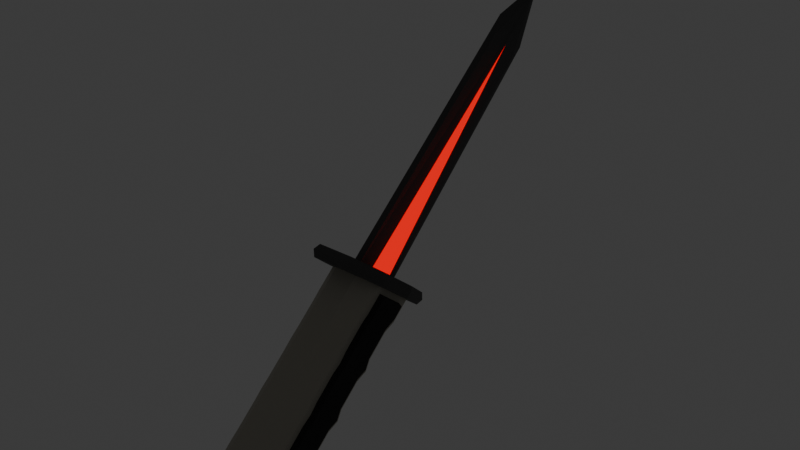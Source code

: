 # Source: light_melee_alt.blend  (saved by Blender 5.0.119; exported with 4.5.12 LTS)
import bpy
from mathutils import Matrix  # noqa: F401  (used for matrix-valued properties, if any)

bpy.ops.wm.read_factory_settings(use_empty=True)
scene = bpy.context.scene
scene.name = 'Scene'

# ---- collections
col_collection = bpy.data.collections.new('Collection'); scene.collection.children.link(col_collection)

# ---- materials (node trees are filled in below, after node groups)
mat_furniture = bpy.data.materials.new('Furniture')
mat_stock = bpy.data.materials.new('Stock')
mat_gunmetal = bpy.data.materials.new('Gunmetal')
mat_gunmetal.alpha_threshold = 0.0
mat_gunmetal.use_backface_culling_lightprobe_volume = False
mat_gunmetal.roughness = 0.5
mat_gunmetal.line_color = (0.0, 0.0, 0.0, 1.0)
mat_orb = bpy.data.materials.new('Orb')
mat_orb.use_backface_culling = True
mat_orb.use_backface_culling_shadow = True

# ---- node groups
ng_smooth_by_angle = bpy.data.node_groups.new('Smooth by Angle', 'GeometryNodeTree')
_s = ng_smooth_by_angle.interface.new_socket(name='Mesh', in_out='OUTPUT', socket_type='NodeSocketGeometry')
_s = ng_smooth_by_angle.interface.new_socket(name='Mesh', in_out='INPUT', socket_type='NodeSocketGeometry')
_s = ng_smooth_by_angle.interface.new_socket(name='Angle', in_out='INPUT', socket_type='NodeSocketFloat')
_s.subtype = 'ANGLE'
_s.default_value = 0.5236
_s.min_value = 0.0
_s.max_value = 3.142
_s.description = 'Maximum face angle for smooth edges'
_s = ng_smooth_by_angle.interface.new_socket(name='Ignore Sharpness', in_out='INPUT', socket_type='NodeSocketBool')
_s.force_non_field = True
ng_smooth_by_angle.is_modifier = True
_N = ng_smooth_by_angle.nodes; _L = ng_smooth_by_angle.links
n0 = _N.new('GeometryNodeSetShadeSmooth'); n0.name = 'Set Shade Smooth'; n0.location = (120, -80)
n0.domain = 'EDGE'
n1 = _N.new('GeometryNodeSetShadeSmooth'); n1.name = 'Set Shade Smooth.001'; n1.location = (300, -80)
n2 = _N.new('NodeGroupOutput'); n2.name = 'Group Output'; n2.location = (480, -80)
n3 = _N.new('GeometryNodeInputMeshEdgeAngle'); n3.name = 'Edge Angle'; n3.location = (-440, -240)
n4 = _N.new('NodeGroupInput'); n4.name = 'Group Input'; n4.location = (-80, -80)
n5 = _N.new('GeometryNodeInputEdgeSmooth'); n5.name = 'Is Edge Smooth'; n5.location = (-260, -120)
n6 = _N.new('GeometryNodeInputShadeSmooth'); n6.name = 'Is Shade Smooth'; n6.location = (-440, -397)
n7 = _N.new('FunctionNodeCompare'); n7.name = 'Compare'; n7.location = (-260, -260)
n7.operation = 'LESS_EQUAL'
n7.inputs[6].default_value = (0.0, 0.0, 0.0, 0.0)
n7.inputs[7].default_value = (0.0, 0.0, 0.0, 0.0)
n8 = _N.new('FunctionNodeBooleanMath'); n8.name = 'Boolean Math.001'; n8.location = (-80, -260)
n9 = _N.new('NodeGroupInput'); n9.name = 'Group Input.001'; n9.location = (-440, -329)
n10 = _N.new('NodeGroupInput'); n10.name = 'Group Input.002'; n10.location = (-259, -189)
n11 = _N.new('FunctionNodeBooleanMath'); n11.name = 'Boolean Math'; n11.location = (-80, -149)
n11.operation = 'OR'
n12 = _N.new('FunctionNodeBooleanMath'); n12.name = 'Boolean Math.002'; n12.location = (-260, -380)
n12.operation = 'OR'
n13 = _N.new('NodeGroupInput'); n13.name = 'Group Input.003'; n13.location = (-440, -460)
_L.new(n3.outputs[0], n7.inputs[0])
_L.new(n1.outputs[0], n2.inputs[0])
_L.new(n9.outputs[1], n7.inputs[1])
_L.new(n7.outputs[0], n8.inputs[0])
_L.new(n4.outputs[0], n0.inputs[0])
_L.new(n0.outputs[0], n1.inputs[0])
_L.new(n8.outputs[0], n0.inputs[2])
_L.new(n10.outputs[2], n11.inputs[1])
_L.new(n5.outputs[0], n11.inputs[0])
_L.new(n11.outputs[0], n0.inputs[1])
_L.new(n13.outputs[2], n12.inputs[1])
_L.new(n6.outputs[0], n12.inputs[0])
_L.new(n12.outputs[0], n8.inputs[1])
n2.is_active_output = True

# ---- material node trees
mat_furniture.use_nodes = True; mat_furniture.node_tree.nodes.clear()
_N = mat_furniture.node_tree.nodes; _L = mat_furniture.node_tree.links
n0 = _N.new('ShaderNodeBsdfPrincipled'); n0.name = 'Principled BSDF'; n0.location = (-200, 100)
n0.inputs[0].default_value = (0.4161, 0.395, 0.3357, 1.0)
n0.inputs[2].default_value = 0.8864
n1 = _N.new('ShaderNodeOutputMaterial'); n1.name = 'Material Output'; n1.location = (200, 100)
_L.new(n0.outputs[0], n1.inputs[0])
n1.is_active_output = True
mat_stock.use_nodes = True; mat_stock.node_tree.nodes.clear()
_N = mat_stock.node_tree.nodes; _L = mat_stock.node_tree.links
n0 = _N.new('ShaderNodeBsdfPrincipled'); n0.name = 'Principled BSDF'; n0.location = (-200, 100)
n0.inputs[0].default_value = (0.01894, 0.01894, 0.01894, 1.0)
n0.inputs[2].default_value = 1.0
n1 = _N.new('ShaderNodeOutputMaterial'); n1.name = 'Material Output'; n1.location = (200, 100)
_L.new(n0.outputs[0], n1.inputs[0])
n1.is_active_output = True
mat_gunmetal.use_nodes = True; mat_gunmetal.node_tree.nodes.clear()
_N = mat_gunmetal.node_tree.nodes; _L = mat_gunmetal.node_tree.links
n0 = _N.new('ShaderNodeOutputMaterial'); n0.name = 'Material Output'; n0.location = (200, 100)
n1 = _N.new('ShaderNodeBsdfPrincipled'); n1.name = 'Principled BSDF'; n1.location = (-200, 100)
n1.inputs[0].default_value = (0.1026, 0.1026, 0.1026, 1.0)
n1.inputs[1].default_value = 0.6045
n1.inputs[2].default_value = 0.7455
_L.new(n1.outputs[0], n0.inputs[0])
n0.is_active_output = True
mat_orb.use_nodes = True; mat_orb.node_tree.nodes.clear()
_N = mat_orb.node_tree.nodes; _L = mat_orb.node_tree.links
n0 = _N.new('ShaderNodeOutputMaterial'); n0.name = 'Material Output'; n0.location = (200, 100)
n1 = _N.new('ShaderNodeEmission'); n1.name = 'Emission'; n1.location = (-23, 65)
n1.inputs[0].default_value = (1.0, 0.0, 0.0, 1.0)
_L.new(n1.outputs[0], n0.inputs[0])
n0.is_active_output = True

# ---- world
world_world = bpy.data.worlds.new('World'); scene.world = world_world
world_world.use_nodes = True; world_world.node_tree.nodes.clear()
_N = world_world.node_tree.nodes; _L = world_world.node_tree.links
n0 = _N.new('ShaderNodeOutputWorld'); n0.name = 'World Output'; n0.location = (200, 100)
n1 = _N.new('ShaderNodeBackground'); n1.name = 'Background'; n1.location = (-200, 100)
n1.inputs[0].default_value = (0.05088, 0.05088, 0.05088, 1.0)
_L.new(n1.outputs[0], n0.inputs[0])
n0.is_active_output = True
world_world.color = (0.05088, 0.05088, 0.05088)
world_world.sun_shadow_jitter_overblur = 0.0

# ---- meshes
me_cube = bpy.data.meshes.new('Cube')
me_cube.from_pydata([(0.0, -0.006294, 0.01885), (0.0, 0.001857, -0.03139), (0.01879, -0.005021, -0.02009), (0.0125, 0.001857, -0.03139), (0.008032, -0.006294, 0.01885), (0.01879, -0.0088, 0.003203), (0.0, -0.15, 0.01368), (0.0, -0.1457, 0.02025), (0.0, -0.1376, -0.03), (0.0, -0.144, -0.02332), (0.009701, -0.144, -0.02332), (0.0125, -0.1376, -0.03), (0.01208, -0.1443, -0.02095), (0.01879, -0.1343, -0.01879), (0.01208, -0.1488, 0.006864), (0.01879, -0.1381, 0.004499), (0.005234, -0.15, 0.01368), (0.008032, -0.1457, 0.02025), (0.008032, -0.1283, 0.02008), (0.008032, -0.09343, 0.01973), (0.008032, -0.05858, 0.01938), (0.008032, -0.02372, 0.01903), (0.0, -0.02372, 0.01903), (0.0, -0.05858, 0.01938), (0.0, -0.09343, 0.01973), (0.0, -0.1283, 0.02008), (0.0, -0.1201, -0.03017), (0.0, -0.08528, -0.03052), (0.0, -0.05042, -0.03087), (0.0, -0.01557, -0.03122), (0.0125, -0.01557, -0.03122), (0.0125, -0.05042, -0.03087), (0.0125, -0.08528, -0.03052), (0.0125, -0.1201, -0.03017), (0.01885, -0.01587, -0.01998), (0.01879, -0.05144, -0.0246), (0.01879, -0.08629, -0.02426), (0.0188, -0.1218, -0.01892), (0.01876, -0.02212, 0.003336), (0.01878, -0.05688, 0.003681), (0.01878, -0.09174, 0.00403), (0.01881, -0.1265, 0.004382), (0.008246, -0.1013, 0.01946), (0.008242, -0.1204, 0.01966), (0.008246, -0.06648, 0.01911), (0.008242, -0.08555, 0.01931), (0.008246, -0.03162, 0.01876), (0.008242, -0.0507, 0.01896), (0.0, -0.05069, 0.01896), (0.0, -0.03162, 0.01876), (0.0, -0.08555, 0.01931), (0.0, -0.06647, 0.01911), (0.0, -0.1204, 0.01966), (0.0, -0.1013, 0.01946), (0.0, -0.09378, -0.02775), (0.0, -0.1127, -0.02765), (0.0, -0.05893, -0.0281), (0.0, -0.07788, -0.028), (0.0, -0.02407, -0.02845), (0.0, -0.04303, -0.02835), (0.01245, -0.04303, -0.02835), (0.01245, -0.02406, -0.02846), (0.01245, -0.07788, -0.028), (0.01245, -0.05891, -0.02811), (0.01245, -0.1127, -0.02765), (0.01245, -0.09377, -0.02776), (0.01838, -0.04467, -0.01746), (0.01842, -0.02427, -0.01761), (0.01838, -0.07953, -0.01712), (0.01842, -0.05912, -0.01726), (0.01838, -0.1144, -0.01677), (0.01842, -0.09398, -0.01691), (0.01839, -0.04902, 0.003891), (0.01833, -0.03015, 0.003708), (0.01839, -0.08388, 0.004241), (0.01833, -0.065, 0.004057), (0.01839, -0.1187, 0.00459), (0.01833, -0.09985, 0.004407), (0.01879, 0.0008405, -0.02513), (0.01879, -0.004556, 0.008139), (0.01879, -0.1386, -0.02373), (0.01879, -0.144, 0.009537), (0.01879, -0.1211, -0.02391), (0.01879, -0.1265, 0.009362), (0.01879, -0.01659, -0.02495), (0.01879, -0.02198, 0.008314), (0.01837, -0.04906, 0.008871), (0.01836, -0.03001, 0.008686), (0.01837, -0.08392, 0.00922), (0.01836, -0.06486, 0.009035), (0.01837, -0.1188, 0.00957), (0.01836, -0.09972, 0.009384), (0.01837, -0.1137, -0.02175), (0.01836, -0.09468, -0.02188), (0.01837, -0.07884, -0.0221), (0.01836, -0.05983, -0.02223), (0.01837, -0.04399, -0.02245), (0.01836, -0.02497, -0.02258), (0.01879, -0.09169, 0.009013), (0.01879, -0.05684, 0.008663), (0.01887, -0.05146, -0.01943), (0.01887, -0.08631, -0.01908), (0.02259, -0.08632, -0.01772), (0.02248, -0.0569, 0.002383), (0.02213, -0.09379, -0.0156), (0.02202, -0.09989, 0.00311), (0.02209, -0.1187, 0.003293), (0.02209, -0.1146, -0.01546), (0.02202, -0.06504, 0.002761), (0.0221, -0.08386, 0.002944), (0.02249, -0.006554, -0.01877), (0.02249, -0.009909, 0.001917), (0.02249, -0.1332, -0.0175), (0.02249, -0.1366, 0.003186), (0.02251, -0.122, -0.01761), (0.02251, -0.1265, 0.003085), (0.02256, -0.01569, -0.01868), (0.02245, -0.02216, 0.00204), (0.0221, -0.04901, 0.002594), (0.02202, -0.03018, 0.002411), (0.02209, -0.07971, -0.01581), (0.02213, -0.05894, -0.01595), (0.02209, -0.04485, -0.01616), (0.02213, -0.02408, -0.0163), (0.02248, -0.09175, 0.002733), (0.02259, -0.05146, -0.01807)], [], [(78, 3, 1, 0, 4, 79), (12, 10, 11, 80), (8, 11, 10, 9), (16, 14, 81, 17), (14, 12, 80, 81), (6, 16, 17, 7), (9, 10, 12, 14, 16, 6), (21, 4, 0, 22), (29, 1, 3, 30), (82, 80, 11, 33), (18, 17, 81, 83), (4, 21, 85, 79), (78, 84, 30, 3), (8, 26, 33, 11), (17, 18, 25, 7), (47, 86, 87, 46), (45, 88, 89, 44), (43, 90, 91, 42), (96, 60, 61, 97), (94, 62, 63, 95), (92, 64, 65, 93), (54, 65, 64, 55), (56, 63, 62, 57), (58, 61, 60, 59), (42, 53, 52, 43), (44, 51, 50, 45), (46, 49, 48, 47), (18, 43, 52, 25), (43, 18, 83, 90), (42, 19, 24, 53), (19, 42, 91, 98), (19, 45, 50, 24), (45, 19, 98, 88), (44, 20, 23, 51), (20, 44, 89, 99), (20, 47, 48, 23), (47, 20, 99, 86), (46, 21, 22, 49), (21, 46, 87, 85), (26, 55, 64, 33), (54, 27, 32, 65), (27, 57, 62, 32), (56, 28, 31, 63), (28, 59, 60, 31), (58, 29, 30, 61), (84, 97, 61, 30), (96, 35, 31, 60), (35, 95, 63, 31), (94, 36, 32, 62), (36, 93, 65, 32), (92, 82, 33, 64), (5, 2, 78, 79), (13, 15, 81, 80), (37, 13, 80, 82), (15, 41, 83, 81), (2, 34, 84, 78), (38, 5, 79, 85), (72, 73, 87, 86), (74, 75, 89, 88), (76, 77, 91, 90), (71, 70, 92, 93), (69, 68, 94, 95), (67, 66, 96, 97), (41, 76, 90, 83), (77, 40, 98, 91), (40, 74, 88, 98), (75, 39, 99, 89), (39, 72, 86, 99), (73, 38, 85, 87), (34, 67, 97, 84), (66, 100, 35, 96), (100, 69, 95, 35), (68, 101, 36, 94), (101, 71, 93, 36), (70, 37, 82, 92), (116, 110, 111, 117), (112, 114, 115, 113), (104, 105, 106, 107), (121, 108, 109, 120), (123, 119, 118, 122), (123, 116, 117, 119), (125, 122, 118, 103), (121, 125, 103, 108), (102, 120, 109, 124), (104, 102, 124, 105), (114, 107, 106, 115), (111, 110, 2, 5), (112, 113, 15, 13), (114, 112, 13, 37), (113, 115, 41, 15), (110, 116, 34, 2), (117, 111, 5, 38), (118, 119, 73, 72), (109, 108, 75, 74), (106, 105, 77, 76), (104, 107, 70, 71), (121, 120, 68, 69), (123, 122, 66, 67), (115, 106, 76, 41), (105, 124, 40, 77), (124, 109, 74, 40), (108, 103, 39, 75), (103, 118, 72, 39), (119, 117, 38, 73), (116, 123, 67, 34), (122, 125, 100, 66), (125, 121, 69, 100), (120, 102, 101, 68), (102, 104, 71, 101), (107, 114, 37, 70)])
me_cube.polygons.foreach_set('use_smooth', [True] * 110)
me_cube.polygons.foreach_set('material_index', [0, 0, 0, 0, 0, 0, 0, 0, 0, 0, 0, 0, 0, 0, 0, 0, 0, 0, 0, 0, 0, 0, 0, 0, 0, 0, 0, 0, 0, 0, 0, 0, 0, 0, 0, 0, 0, 0, 0, 0, 0, 0, 0, 0, 0, 0, 0, 0, 0, 0, 0, 0, 0, 0, 0, 0, 0, 0, 0, 0, 0, 0, 0, 0, 0, 0, 0, 0, 0, 0, 0, 0, 0, 0, 0, 1, 1, 1, 1, 1, 1, 1, 1, 1, 1, 1, 1, 1, 1, 1, 1, 1, 1, 1, 1, 1, 1, 1, 1, 1, 1, 1, 1, 1, 1, 1, 1, 1, 1, 1])
_uv = me_cube.uv_layers.new(name='UVMap')
_uv.uv.foreach_set('vector', [0.625, 0.5312, 0.6529, 0.4442, 0.875, 0.5, 0.875, 0.75, 0.6727, 0.8454, 0.625, 0.6967, 0.2986, 0.5337, 0.2729, 0.5159, 0.3555, 0.4442, 0.3842, 0.5312, 0.125, 0.5, 0.3555, 0.4442, 0.2729, 0.5159, 0.125, 0.533, 0.2216, 0.7432, 0.2996, 0.6956, 0.3842, 0.6967, 0.3368, 0.8454, 0.2996, 0.6956, 0.2986, 0.5337, 0.3842, 0.5312, 0.3842, 0.6967, 0.125, 0.717, 0.2216, 0.7432, 0.3368, 0.8454, 0.125, 0.75, 0.125, 0.533, 0.2729, 0.5159, 0.2986, 0.5337, 0.2996, 0.6956, 0.2216, 0.7432, 0.125, 0.717, 0.6307, 0.8454, 0.6727, 0.8454, 0.625, 1.0, 0.5949, 1.0, 0.5949, 0.25, 0.625, 0.25, 0.6529, 0.4442, 0.6157, 0.4442, 0.4143, 0.5312, 0.3842, 0.5312, 0.3555, 0.4442, 0.3927, 0.4442, 0.3788, 0.8454, 0.3368, 0.8454, 0.3842, 0.6967, 0.4143, 0.6967, 0.6727, 0.8454, 0.6307, 0.8454, 0.5949, 0.6967, 0.625, 0.6967, 0.625, 0.5312, 0.5949, 0.5312, 0.6157, 0.4442, 0.6529, 0.4442, 0.3842, 0.25, 0.4143, 0.25, 0.3927, 0.4442, 0.3555, 0.4442, 0.3368, 0.8454, 0.3788, 0.8454, 0.4143, 1.0, 0.3842, 1.0, 0.5656, 0.8454, 0.5482, 0.6967, 0.5811, 0.6967, 0.6115, 0.8454, 0.4816, 0.8454, 0.488, 0.6967, 0.5209, 0.6967, 0.5276, 0.8454, 0.3976, 0.8454, 0.4278, 0.6967, 0.4607, 0.6967, 0.4436, 0.8454, 0.5482, 0.5312, 0.5581, 0.4442, 0.5986, 0.4442, 0.5811, 0.5312, 0.488, 0.5312, 0.4837, 0.4442, 0.5242, 0.4442, 0.5209, 0.5312, 0.4278, 0.5312, 0.4094, 0.4442, 0.4499, 0.4442, 0.4606, 0.5312, 0.4606, 0.25, 0.4499, 0.4442, 0.4094, 0.4442, 0.4278, 0.25, 0.5208, 0.25, 0.5242, 0.4442, 0.4837, 0.4442, 0.488, 0.25, 0.581, 0.25, 0.5986, 0.4442, 0.5581, 0.4442, 0.5482, 0.25, 0.4436, 0.8454, 0.4608, 1.0, 0.4278, 1.0, 0.3976, 0.8454, 0.5276, 0.8454, 0.521, 1.0, 0.488, 1.0, 0.4816, 0.8454, 0.6115, 0.8454, 0.5812, 1.0, 0.5482, 1.0, 0.5656, 0.8454, 0.3788, 0.8454, 0.3976, 0.8454, 0.4278, 1.0, 0.4143, 1.0, 0.3976, 0.8454, 0.3788, 0.8454, 0.4143, 0.6967, 0.4278, 0.6967, 0.4436, 0.8454, 0.4628, 0.8454, 0.4745, 1.0, 0.4608, 1.0, 0.4628, 0.8454, 0.4436, 0.8454, 0.4607, 0.6967, 0.4745, 0.6967, 0.4628, 0.8454, 0.4816, 0.8454, 0.488, 1.0, 0.4745, 1.0, 0.4816, 0.8454, 0.4628, 0.8454, 0.4745, 0.6967, 0.488, 0.6967, 0.5276, 0.8454, 0.5467, 0.8454, 0.5347, 1.0, 0.521, 1.0, 0.5467, 0.8454, 0.5276, 0.8454, 0.5209, 0.6967, 0.5347, 0.6967, 0.5467, 0.8454, 0.5656, 0.8454, 0.5482, 1.0, 0.5347, 1.0, 0.5656, 0.8454, 0.5467, 0.8454, 0.5347, 0.6967, 0.5482, 0.6967, 0.6115, 0.8454, 0.6307, 0.8454, 0.5949, 1.0, 0.5812, 1.0, 0.6307, 0.8454, 0.6115, 0.8454, 0.5811, 0.6967, 0.5949, 0.6967, 0.4143, 0.25, 0.4278, 0.25, 0.4094, 0.4442, 0.3927, 0.4442, 0.4606, 0.25, 0.4745, 0.25, 0.467, 0.4442, 0.4499, 0.4442, 0.4745, 0.25, 0.488, 0.25, 0.4837, 0.4442, 0.467, 0.4442, 0.5208, 0.25, 0.5347, 0.25, 0.5414, 0.4442, 0.5242, 0.4442, 0.5347, 0.25, 0.5482, 0.25, 0.5581, 0.4442, 0.5414, 0.4442, 0.581, 0.25, 0.5949, 0.25, 0.6157, 0.4442, 0.5986, 0.4442, 0.5949, 0.5312, 0.5811, 0.5312, 0.5986, 0.4442, 0.6157, 0.4442, 0.5482, 0.5312, 0.5347, 0.5312, 0.5414, 0.4442, 0.5581, 0.4442, 0.5347, 0.5312, 0.5209, 0.5312, 0.5242, 0.4442, 0.5414, 0.4442, 0.488, 0.5312, 0.4745, 0.5312, 0.467, 0.4442, 0.4837, 0.4442, 0.4745, 0.5312, 0.4606, 0.5312, 0.4499, 0.4442, 0.467, 0.4442, 0.4278, 0.5312, 0.4143, 0.5312, 0.3927, 0.4442, 0.4094, 0.4442, 0.6163, 0.6719, 0.6163, 0.556, 0.625, 0.5312, 0.625, 0.6967, 0.3929, 0.556, 0.3929, 0.6719, 0.3842, 0.6967, 0.3842, 0.5312, 0.4145, 0.5558, 0.3929, 0.556, 0.3842, 0.5312, 0.4143, 0.5312, 0.3929, 0.6719, 0.413, 0.6722, 0.4143, 0.6967, 0.3842, 0.6967, 0.6163, 0.556, 0.5975, 0.5578, 0.5949, 0.5312, 0.625, 0.5312, 0.5933, 0.6714, 0.6163, 0.6719, 0.625, 0.6967, 0.5949, 0.6967, 0.5469, 0.6707, 0.5795, 0.6699, 0.5811, 0.6967, 0.5482, 0.6967, 0.4867, 0.6707, 0.5193, 0.6699, 0.5209, 0.6967, 0.488, 0.6967, 0.4265, 0.6707, 0.4591, 0.6699, 0.4607, 0.6967, 0.4278, 0.6967, 0.4633, 0.5593, 0.428, 0.5574, 0.4278, 0.5312, 0.4606, 0.5312, 0.5235, 0.5593, 0.4882, 0.5574, 0.488, 0.5312, 0.5209, 0.5312, 0.5837, 0.5593, 0.5484, 0.5574, 0.5482, 0.5312, 0.5811, 0.5312, 0.413, 0.6722, 0.4265, 0.6707, 0.4278, 0.6967, 0.4143, 0.6967, 0.4591, 0.6699, 0.473, 0.6722, 0.4745, 0.6967, 0.4607, 0.6967, 0.473, 0.6722, 0.4867, 0.6707, 0.488, 0.6967, 0.4745, 0.6967, 0.5193, 0.6699, 0.5332, 0.6722, 0.5347, 0.6967, 0.5209, 0.6967, 0.5332, 0.6722, 0.5469, 0.6707, 0.5482, 0.6967, 0.5347, 0.6967, 0.5795, 0.6699, 0.5933, 0.6714, 0.5949, 0.6967, 0.5811, 0.6967, 0.5975, 0.5578, 0.5837, 0.5593, 0.5811, 0.5312, 0.5949, 0.5312, 0.5484, 0.5574, 0.5361, 0.558, 0.5347, 0.5312, 0.5482, 0.5312, 0.5361, 0.558, 0.5235, 0.5593, 0.5209, 0.5312, 0.5347, 0.5312, 0.4882, 0.5574, 0.4759, 0.558, 0.4745, 0.5312, 0.488, 0.5312, 0.4759, 0.558, 0.4633, 0.5593, 0.4606, 0.5312, 0.4745, 0.5312, 0.428, 0.5574, 0.4145, 0.5558, 0.4143, 0.5312, 0.4278, 0.5312, 0.5982, 0.5648, 0.614, 0.5627, 0.614, 0.6654, 0.5928, 0.6649, 0.3952, 0.5625, 0.4146, 0.5623, 0.4126, 0.6658, 0.3952, 0.6654, 0.4639, 0.5667, 0.4587, 0.6629, 0.4261, 0.6639, 0.4281, 0.5642, 0.5241, 0.5667, 0.5189, 0.6629, 0.4863, 0.6639, 0.4883, 0.5642, 0.5844, 0.5667, 0.5791, 0.6629, 0.5465, 0.6639, 0.5485, 0.5642, 0.5844, 0.5667, 0.5982, 0.5648, 0.5928, 0.6649, 0.5791, 0.6629, 0.5365, 0.5651, 0.5485, 0.5642, 0.5465, 0.6639, 0.5328, 0.6659, 0.5241, 0.5667, 0.5365, 0.5651, 0.5328, 0.6659, 0.5189, 0.6629, 0.4763, 0.5651, 0.4883, 0.5642, 0.4863, 0.6639, 0.4726, 0.6659, 0.4639, 0.5667, 0.4763, 0.5651, 0.4726, 0.6659, 0.4587, 0.6629, 0.4146, 0.5623, 0.4281, 0.5642, 0.4261, 0.6639, 0.4126, 0.6658, 0.614, 0.6654, 0.614, 0.5627, 0.6163, 0.556, 0.6163, 0.6719, 0.3952, 0.5625, 0.3952, 0.6654, 0.3929, 0.6719, 0.3929, 0.556, 0.4146, 0.5623, 0.3952, 0.5625, 0.3929, 0.556, 0.4146, 0.5558, 0.3952, 0.6654, 0.4126, 0.6658, 0.4131, 0.6722, 0.3929, 0.6719, 0.614, 0.5627, 0.5982, 0.5648, 0.5974, 0.5577, 0.6163, 0.556, 0.5928, 0.6649, 0.614, 0.6654, 0.6163, 0.6719, 0.5931, 0.6714, 0.5465, 0.6639, 0.5791, 0.6629, 0.5795, 0.6699, 0.5469, 0.6707, 0.4863, 0.6639, 0.5189, 0.6629, 0.5193, 0.6699, 0.4867, 0.6707, 0.4261, 0.6639, 0.4587, 0.6629, 0.4591, 0.6699, 0.4265, 0.6707, 0.4639, 0.5667, 0.4281, 0.5642, 0.428, 0.5573, 0.4632, 0.5593, 0.5241, 0.5667, 0.4883, 0.5642, 0.4882, 0.5573, 0.5234, 0.5593, 0.5844, 0.5667, 0.5485, 0.5642, 0.5484, 0.5573, 0.5836, 0.5593, 0.4126, 0.6658, 0.4261, 0.6639, 0.4265, 0.6707, 0.4131, 0.6722, 0.4587, 0.6629, 0.4726, 0.6659, 0.473, 0.6722, 0.4591, 0.6699, 0.4726, 0.6659, 0.4863, 0.6639, 0.4867, 0.6707, 0.473, 0.6722, 0.5189, 0.6629, 0.5328, 0.6659, 0.5332, 0.6722, 0.5193, 0.6699, 0.5328, 0.6659, 0.5465, 0.6639, 0.5469, 0.6707, 0.5332, 0.6722, 0.5791, 0.6629, 0.5928, 0.6649, 0.5931, 0.6714, 0.5795, 0.6699, 0.5982, 0.5648, 0.5844, 0.5667, 0.5836, 0.5593, 0.5974, 0.5577, 0.5485, 0.5642, 0.5365, 0.5651, 0.5361, 0.5578, 0.5484, 0.5573, 0.5365, 0.5651, 0.5241, 0.5667, 0.5234, 0.5593, 0.5361, 0.5578, 0.4883, 0.5642, 0.4763, 0.5651, 0.4759, 0.5578, 0.4882, 0.5573, 0.4763, 0.5651, 0.4639, 0.5667, 0.4632, 0.5593, 0.4759, 0.5578, 0.4281, 0.5642, 0.4146, 0.5623, 0.4146, 0.5558, 0.428, 0.5573])
me_cube.materials.append(mat_furniture)
me_cube.materials.append(mat_stock)
me_cube.update()
me_cube_001 = bpy.data.meshes.new('Cube.001')
me_cube_001.from_pydata([(0.001633, -0.01071, -0.02541), (0.001633, -0.01071, 0.01354), (0.001633, 0.1761, -0.02096), (0.001633, 0.1761, 0.00909), (0.0, 0.1886, -0.02488), (0.0, 0.1886, 0.01301), (0.0, -0.01071, -0.02936), (0.0, -0.01071, 0.01749), (0.001546, 0.2166, -0.005935), (0.005643, -0.01071, -0.005935), (0.0, -0.01071, -0.005935), (0.0, 0.229, -0.005935)], [], [(11, 5, 3, 8), (8, 3, 1, 9), (4, 2, 0, 6), (3, 5, 7, 1), (9, 1, 7, 10), (0, 9, 10, 6), (2, 8, 9, 0), (4, 11, 8, 2)])
_uv = me_cube_001.uv_layers.new(name='UVMap')
_uv.uv.foreach_set('vector', [0.5, 0.375, 0.625, 0.375, 0.625, 0.5, 0.5, 0.5, 0.5, 0.5, 0.625, 0.5, 0.625, 0.75, 0.5, 0.75, 0.25, 0.5, 0.375, 0.5, 0.375, 0.75, 0.25, 0.75, 0.625, 0.5, 0.75, 0.5, 0.75, 0.75, 0.625, 0.75, 0.5, 0.75, 0.625, 0.75, 0.625, 0.875, 0.5, 0.875, 0.375, 0.75, 0.5, 0.75, 0.5, 0.875, 0.375, 0.875, 0.375, 0.5, 0.5, 0.5, 0.5, 0.75, 0.375, 0.75, 0.375, 0.375, 0.5, 0.375, 0.5, 0.5, 0.375, 0.5])
me_cube_001.materials.append(mat_gunmetal)
me_cube_001.update()
me_cube_002 = bpy.data.meshes.new('Cube.002')
me_cube_002.from_pydata([(-0.01259, 0.003969, -0.04803), (-0.01259, -0.0105, 0.03658), (-0.01259, 0.0125, -0.04657), (-0.01259, -0.001971, 0.03804), (0.01259, 0.003969, -0.04803), (0.01259, -0.0105, 0.03658), (0.01259, 0.0125, -0.04657), (0.01259, -0.001971, 0.03804), (-0.01259, 0.008871, -0.05101), (-0.01259, -0.006873, 0.04102), (0.01259, 0.008871, -0.05101), (0.01259, -0.006873, 0.04102), (-0.02231, -0.0008553, -0.01983), (-0.02231, -0.00568, 0.008374), (-0.02231, 0.002854, 0.009834), (-0.02231, 0.007678, -0.01837), (0.02231, 0.002854, 0.009834), (0.02231, 0.007678, -0.01837), (0.02231, -0.00568, 0.008374), (0.02231, -0.0008553, -0.01983), (0.02231, -0.001625, 0.01034), (0.02231, 0.003623, -0.02033), (-0.02231, -0.001625, 0.01034), (-0.02231, 0.003623, -0.02033)], [], [(22, 9, 3, 14), (14, 3, 7, 16), (20, 11, 5, 18), (18, 5, 1, 13), (8, 10, 4, 0), (11, 9, 1, 5), (7, 3, 9, 11), (2, 6, 10, 8), (16, 7, 11, 20), (13, 1, 9, 22), (0, 12, 23, 8), (12, 13, 22, 23), (6, 17, 21, 10), (17, 16, 20, 21), (4, 19, 12, 0), (19, 18, 13, 12), (10, 21, 19, 4), (21, 20, 18, 19), (2, 15, 17, 6), (15, 14, 16, 17), (8, 23, 15, 2), (23, 22, 14, 15)])
_uv = me_cube_002.uv_layers.new(name='UVMap')
_uv.uv.foreach_set('vector', [0.5417, 0.125, 0.625, 0.125, 0.625, 0.25, 0.5417, 0.25, 0.5417, 0.25, 0.625, 0.25, 0.625, 0.5, 0.5417, 0.5, 0.5417, 0.625, 0.625, 0.625, 0.625, 0.75, 0.5417, 0.75, 0.5417, 0.75, 0.625, 0.75, 0.625, 1.0, 0.5417, 1.0, 0.125, 0.625, 0.375, 0.625, 0.375, 0.75, 0.125, 0.75, 0.625, 0.625, 0.875, 0.625, 0.875, 0.75, 0.625, 0.75, 0.625, 0.5, 0.875, 0.5, 0.875, 0.625, 0.625, 0.625, 0.125, 0.5, 0.375, 0.5, 0.375, 0.625, 0.125, 0.625, 0.5417, 0.5, 0.625, 0.5, 0.625, 0.625, 0.5417, 0.625, 0.5417, 0.0, 0.625, 0.0, 0.625, 0.125, 0.5417, 0.125, 0.375, 0.0, 0.4583, 0.0, 0.4583, 0.125, 0.375, 0.125, 0.4583, 0.0, 0.5417, 0.0, 0.5417, 0.125, 0.4583, 0.125, 0.375, 0.5, 0.4583, 0.5, 0.4583, 0.625, 0.375, 0.625, 0.4583, 0.5, 0.5417, 0.5, 0.5417, 0.625, 0.4583, 0.625, 0.375, 0.75, 0.4583, 0.75, 0.4583, 1.0, 0.375, 1.0, 0.4583, 0.75, 0.5417, 0.75, 0.5417, 1.0, 0.4583, 1.0, 0.375, 0.625, 0.4583, 0.625, 0.4583, 0.75, 0.375, 0.75, 0.4583, 0.625, 0.5417, 0.625, 0.5417, 0.75, 0.4583, 0.75, 0.375, 0.25, 0.4583, 0.25, 0.4583, 0.5, 0.375, 0.5, 0.4583, 0.25, 0.5417, 0.25, 0.5417, 0.5, 0.4583, 0.5, 0.375, 0.125, 0.4583, 0.125, 0.4583, 0.25, 0.375, 0.25, 0.4583, 0.125, 0.5417, 0.125, 0.5417, 0.25, 0.4583, 0.25])
me_cube_002.materials.append(mat_gunmetal)
me_cube_002.update()
me_cube_003 = bpy.data.meshes.new('Cube.003')
me_cube_003.from_pydata([(0.0, -0.005427, -0.01865), (-0.01261, -0.005427, -0.006038), (0.0, 0.1951, -0.007331), (-0.001293, 0.1951, -0.006038), (0.01261, -0.005427, -0.006038), (0.0, -0.005427, 0.006572), (0.001293, 0.1951, -0.006038), (0.0, 0.1951, -0.004745)], [], [(0, 1, 3, 2), (2, 3, 7, 6), (6, 7, 5, 4), (4, 5, 1, 0), (2, 6, 4, 0), (7, 3, 1, 5)])
_uv = me_cube_003.uv_layers.new(name='UVMap')
_uv.uv.foreach_set('vector', [0.375, 0.0, 0.625, 0.0, 0.625, 0.25, 0.375, 0.25, 0.375, 0.25, 0.625, 0.25, 0.625, 0.5, 0.375, 0.5, 0.375, 0.5, 0.625, 0.5, 0.625, 0.75, 0.375, 0.75, 0.375, 0.75, 0.625, 0.75, 0.625, 1.0, 0.375, 1.0, 0.125, 0.5, 0.375, 0.5, 0.375, 0.75, 0.125, 0.75, 0.625, 0.5, 0.875, 0.5, 0.875, 0.75, 0.625, 0.75])
me_cube_003.materials.append(mat_orb)
me_cube_003.update()

# ---- objects
ob_cube = bpy.data.objects.new('Cube', me_cube)
ob_cube_001 = bpy.data.objects.new('Cube.001', me_cube_001)
ob_cube_002 = bpy.data.objects.new('Cube.002', me_cube_002)
ob_cube_003 = bpy.data.objects.new('Cube.003', me_cube_003)

# ---- transforms, parenting, visibility, modifiers, constraints
ob_cube.location = (0.0, 0.0, 0.0)
ob_cube.rotation_euler = (0.7175, 1.46e-16, 5.475e-17)
_m = ob_cube.modifiers.new('Mirror', 'MIRROR')
_m.use_clip = True
_m = ob_cube.modifiers.new('Smooth by Angle', 'NODES')
_m.node_group = ng_smooth_by_angle
_m.use_pin_to_last = True
_m.show_group_selector = False
ob_cube_001.location = (0.0, 0.0, 0.0)
ob_cube_001.rotation_euler = (0.7175, 1.46e-16, 5.475e-17)
_m = ob_cube_001.modifiers.new('Mirror', 'MIRROR')
_m.use_clip = True
ob_cube_002.location = (0.0, 0.0, 0.0)
ob_cube_002.rotation_euler = (0.7175, 1.46e-16, 5.475e-17)
ob_cube_003.location = (0.0, 0.0, 0.0)
ob_cube_003.rotation_euler = (0.7175, 1.46e-16, 5.475e-17)

# ---- collection membership
col_collection.objects.link(ob_cube)
col_collection.objects.link(ob_cube_001)
col_collection.objects.link(ob_cube_002)
col_collection.objects.link(ob_cube_003)

# ---- scene / render settings (as saved in the file)
scene.frame_start = 1; scene.frame_end = 250; scene.frame_set(1)
scene.render.engine = 'BLENDER_EEVEE_NEXT'
scene.render.bake_bias = 0.0
scene.render.bake_samples = 0
scene.cycles.sampling_pattern = 'TABULATED_SOBOL'
scene.eevee.use_volume_custom_range = False
bpy.context.view_layer.update()

# ---- added for rendering (the .blend has no active camera): camera
cam_auto = bpy.data.cameras.new('AutoCamera')
cam_auto.lens = 50.0
cam_auto.sensor_width = 36.0
cam_auto.clip_end = 1000.0
ob_auto_camera = bpy.data.objects.new('AutoCamera', cam_auto)
scene.collection.objects.link(ob_auto_camera)
ob_auto_camera.location = (0.398038, -0.44486, 0.33919)
ob_auto_camera.rotation_euler = (1.09748, -7.21219e-08, 0.694738)
scene.camera = ob_auto_camera
bpy.context.view_layer.update()
